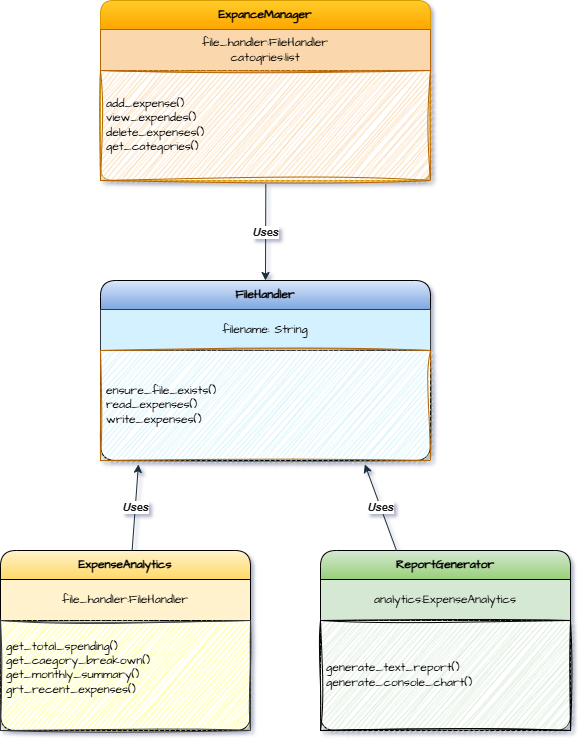

The diagram above was exported from draw.io. Its source (the exported page's mxGraphModel, read from the mxfile embedded in the PNG):
<mxGraphModel dx="1042" dy="562" grid="1" gridSize="10" guides="1" tooltips="1" connect="1" arrows="1" fold="1" page="1" pageScale="1" pageWidth="827" pageHeight="1169" background="light-dark(#FFFFFF,#121212)" math="0" shadow="1">
  <root>
    <mxCell id="0" />
    <mxCell id="1" parent="0" />
    <mxCell id="LJrruG6H5hg3IR1a4hFr-40" parent="1" style="swimlane;fontStyle=1;align=center;verticalAlign=middle;childLayout=stackLayout;horizontal=1;startSize=29;horizontalStack=0;resizeParent=1;resizeParentMax=0;resizeLast=0;collapsible=0;marginBottom=0;html=1;whiteSpace=wrap;hachureGap=4;fontFamily=Architects Daughter;fontSource=https%3A%2F%2Ffonts.googleapis.com%2Fcss%3Ffamily%3DArchitects%2BDaughter;labelBackgroundColor=none;swimlaneFillColor=default;rounded=1;fillColor=#ffcd28;strokeColor=#d79b00;gradientColor=#ffa500;" value="ExpanceManager" vertex="1">
      <mxGeometry height="180" width="330" x="220" y="450" as="geometry" />
    </mxCell>
    <mxCell id="LJrruG6H5hg3IR1a4hFr-41" parent="LJrruG6H5hg3IR1a4hFr-40" style="text;html=1;align=center;verticalAlign=middle;spacingLeft=4;spacingRight=4;overflow=hidden;rotatable=0;points=[[0,0.5],[1,0.5]];portConstraint=eastwest;whiteSpace=wrap;fontFamily=Architects Daughter;fontSource=https%3A%2F%2Ffonts.googleapis.com%2Fcss%3Ffamily%3DArchitects%2BDaughter;labelBackgroundColor=none;rounded=0;strokeColor=#b46504;fillColor=#fad7ac;" value="file_handler:FileHandler&lt;div&gt;catogries:list&lt;/div&gt;" vertex="1">
      <mxGeometry height="41" width="330" y="29" as="geometry" />
    </mxCell>
    <mxCell id="LJrruG6H5hg3IR1a4hFr-42" parent="LJrruG6H5hg3IR1a4hFr-40" style="text;html=1;align=left;verticalAlign=middle;spacingLeft=4;spacingRight=4;overflow=hidden;rotatable=0;points=[[0,0.5],[1,0.5]];portConstraint=eastwest;whiteSpace=wrap;fontFamily=Architects Daughter;fontSource=https%3A%2F%2Ffonts.googleapis.com%2Fcss%3Ffamily%3DArchitects%2BDaughter;labelBackgroundColor=none;rounded=0;strokeColor=#b46504;fillColor=#fad7ac;sketch=1;curveFitting=1;jiggle=2;" value="add_expense()&lt;div&gt;view_expendes()&lt;/div&gt;&lt;div&gt;delete_expenses()&lt;/div&gt;&lt;div&gt;get_categories()&lt;/div&gt;" vertex="1">
      <mxGeometry height="110" width="330" y="70" as="geometry" />
    </mxCell>
    <mxCell id="sV_Kar0Q5u9b6XhAcmlC-1" parent="1" style="swimlane;fontStyle=1;align=center;verticalAlign=middle;childLayout=stackLayout;horizontal=1;startSize=29;horizontalStack=0;resizeParent=1;resizeParentMax=0;resizeLast=0;collapsible=0;marginBottom=0;html=1;whiteSpace=wrap;hachureGap=4;fontFamily=Architects Daughter;fontSource=https%3A%2F%2Ffonts.googleapis.com%2Fcss%3Ffamily%3DArchitects%2BDaughter;labelBackgroundColor=none;swimlaneFillColor=default;rounded=1;fillColor=#dae8fc;strokeColor=#000000;gradientColor=#7ea6e0;arcSize=18;" value="FileHandler" vertex="1">
      <mxGeometry height="180" width="330" x="220" y="730" as="geometry" />
    </mxCell>
    <mxCell id="sV_Kar0Q5u9b6XhAcmlC-2" parent="sV_Kar0Q5u9b6XhAcmlC-1" style="text;html=1;align=center;verticalAlign=middle;spacingLeft=4;spacingRight=4;overflow=hidden;rotatable=0;points=[[0,0.5],[1,0.5]];portConstraint=eastwest;whiteSpace=wrap;fontFamily=Architects Daughter;fontSource=https%3A%2F%2Ffonts.googleapis.com%2Fcss%3Ffamily%3DArchitects%2BDaughter;labelBackgroundColor=none;rounded=0;strokeColor=#36393d;fillColor=#D4F1FF;" value="filename: String" vertex="1">
      <mxGeometry height="41" width="330" y="29" as="geometry" />
    </mxCell>
    <mxCell id="sV_Kar0Q5u9b6XhAcmlC-3" parent="sV_Kar0Q5u9b6XhAcmlC-1" style="text;html=1;align=left;verticalAlign=middle;spacingLeft=4;spacingRight=4;overflow=hidden;rotatable=0;points=[[0,0.5],[1,0.5]];portConstraint=eastwest;whiteSpace=wrap;fontFamily=Architects Daughter;fontSource=https%3A%2F%2Ffonts.googleapis.com%2Fcss%3Ffamily%3DArchitects%2BDaughter;labelBackgroundColor=none;rounded=0;strokeColor=#b46504;fillColor=#D0F2FA;sketch=1;curveFitting=1;jiggle=2;" value="ensure_file_exists()&lt;div&gt;read_expenses()&lt;/div&gt;&lt;div&gt;write_expenses()&lt;/div&gt;" vertex="1">
      <mxGeometry height="110" width="330" y="70" as="geometry" />
    </mxCell>
    <mxCell id="sV_Kar0Q5u9b6XhAcmlC-5" parent="1" style="swimlane;fontStyle=1;align=center;verticalAlign=middle;childLayout=stackLayout;horizontal=1;startSize=29;horizontalStack=0;resizeParent=1;resizeParentMax=0;resizeLast=0;collapsible=0;marginBottom=0;html=1;whiteSpace=wrap;hachureGap=4;fontFamily=Architects Daughter;fontSource=https%3A%2F%2Ffonts.googleapis.com%2Fcss%3Ffamily%3DArchitects%2BDaughter;labelBackgroundColor=none;swimlaneFillColor=default;rounded=1;fillColor=#fff2cc;strokeColor=#000000;gradientColor=#ffd966;arcSize=18;" value="ExpenseAnalytics" vertex="1">
      <mxGeometry height="180" width="250" x="120" y="1000" as="geometry" />
    </mxCell>
    <mxCell id="sV_Kar0Q5u9b6XhAcmlC-6" parent="sV_Kar0Q5u9b6XhAcmlC-5" style="text;html=1;align=center;verticalAlign=middle;spacingLeft=4;spacingRight=4;overflow=hidden;rotatable=0;points=[[0,0.5],[1,0.5]];portConstraint=eastwest;whiteSpace=wrap;fontFamily=Architects Daughter;fontSource=https%3A%2F%2Ffonts.googleapis.com%2Fcss%3Ffamily%3DArchitects%2BDaughter;labelBackgroundColor=none;rounded=0;strokeColor=#000000;fillColor=#fff2cc;" value="file_handler:FileHandler" vertex="1">
      <mxGeometry height="41" width="250" y="29" as="geometry" />
    </mxCell>
    <mxCell id="sV_Kar0Q5u9b6XhAcmlC-7" parent="sV_Kar0Q5u9b6XhAcmlC-5" style="text;html=1;align=left;verticalAlign=middle;spacingLeft=4;spacingRight=4;overflow=hidden;rotatable=0;points=[[0,0.5],[1,0.5]];portConstraint=eastwest;whiteSpace=wrap;fontFamily=Architects Daughter;fontSource=https%3A%2F%2Ffonts.googleapis.com%2Fcss%3Ffamily%3DArchitects%2BDaughter;labelBackgroundColor=none;rounded=0;strokeColor=#36393d;fillColor=#ffff88;sketch=1;curveFitting=1;jiggle=2;" value="get_total_spending()&lt;div&gt;get_caegory_breakown()&lt;/div&gt;&lt;div&gt;&lt;span style=&quot;background-color: transparent; color: light-dark(rgb(0, 0, 0), rgb(255, 255, 255));&quot;&gt;get_monthly_summary()&lt;/span&gt;&lt;/div&gt;&lt;div&gt;&lt;span style=&quot;background-color: transparent; color: light-dark(rgb(0, 0, 0), rgb(255, 255, 255));&quot;&gt;grt_recent_expenses()&lt;/span&gt;&lt;/div&gt;&lt;div&gt;&lt;br&gt;&lt;/div&gt;" vertex="1">
      <mxGeometry height="110" width="250" y="70" as="geometry" />
    </mxCell>
    <mxCell id="sV_Kar0Q5u9b6XhAcmlC-8" edge="1" parent="1" source="LJrruG6H5hg3IR1a4hFr-42" style="endArrow=classic;rounded=0;strokeColor=#182E3E;fontColor=#1A1A1A;exitX=0.501;exitY=1.035;exitDx=0;exitDy=0;exitPerimeter=0;entryX=0.5;entryY=0;entryDx=0;entryDy=0;fontStyle=3;html=1;labelBackgroundColor=default;" target="sV_Kar0Q5u9b6XhAcmlC-1" value="Uses">
      <mxGeometry relative="1" as="geometry">
        <mxPoint x="370" y="890" as="sourcePoint" />
        <mxPoint x="470" y="890" as="targetPoint" />
      </mxGeometry>
    </mxCell>
    <mxCell id="sV_Kar0Q5u9b6XhAcmlC-10" edge="1" parent="1" source="sV_Kar0Q5u9b6XhAcmlC-5" style="endArrow=classic;rounded=0;strokeColor=#182E3E;fontColor=#1A1A1A;entryX=0.115;entryY=1.035;entryDx=0;entryDy=0;fontStyle=3;html=1;labelBackgroundColor=default;entryPerimeter=0;" target="sV_Kar0Q5u9b6XhAcmlC-3" value="Uses">
      <mxGeometry relative="1" as="geometry">
        <mxPoint x="395" y="644" as="sourcePoint" />
        <mxPoint x="395" y="740" as="targetPoint" />
      </mxGeometry>
    </mxCell>
    <mxCell id="sV_Kar0Q5u9b6XhAcmlC-11" parent="1" style="swimlane;fontStyle=1;align=center;verticalAlign=middle;childLayout=stackLayout;horizontal=1;startSize=29;horizontalStack=0;resizeParent=1;resizeParentMax=0;resizeLast=0;collapsible=0;marginBottom=0;html=1;whiteSpace=wrap;hachureGap=4;fontFamily=Architects Daughter;fontSource=https%3A%2F%2Ffonts.googleapis.com%2Fcss%3Ffamily%3DArchitects%2BDaughter;labelBackgroundColor=none;swimlaneFillColor=default;rounded=1;fillColor=#d5e8d4;strokeColor=#000000;gradientColor=#97d077;arcSize=18;" value="ReportGenerator" vertex="1">
      <mxGeometry height="180" width="250" x="440" y="1000" as="geometry" />
    </mxCell>
    <mxCell id="sV_Kar0Q5u9b6XhAcmlC-12" parent="sV_Kar0Q5u9b6XhAcmlC-11" style="text;html=1;align=center;verticalAlign=middle;spacingLeft=4;spacingRight=4;overflow=hidden;rotatable=0;points=[[0,0.5],[1,0.5]];portConstraint=eastwest;whiteSpace=wrap;fontFamily=Architects Daughter;fontSource=https%3A%2F%2Ffonts.googleapis.com%2Fcss%3Ffamily%3DArchitects%2BDaughter;labelBackgroundColor=none;rounded=0;strokeColor=#000000;fillColor=#d5e8d4;" value="analytics:ExpenseAnalytics" vertex="1">
      <mxGeometry height="41" width="250" y="29" as="geometry" />
    </mxCell>
    <mxCell id="sV_Kar0Q5u9b6XhAcmlC-13" parent="sV_Kar0Q5u9b6XhAcmlC-11" style="text;html=1;align=left;verticalAlign=middle;spacingLeft=4;spacingRight=4;overflow=hidden;rotatable=0;points=[[0,0.5],[1,0.5]];portConstraint=eastwest;whiteSpace=wrap;fontFamily=Architects Daughter;fontSource=https%3A%2F%2Ffonts.googleapis.com%2Fcss%3Ffamily%3DArchitects%2BDaughter;labelBackgroundColor=none;rounded=0;strokeColor=#000000;fillColor=#d5e8d4;sketch=1;curveFitting=1;jiggle=2;" value="generate_text_report()&lt;div&gt;generate_console_chart()&lt;/div&gt;" vertex="1">
      <mxGeometry height="110" width="250" y="70" as="geometry" />
    </mxCell>
    <mxCell id="sV_Kar0Q5u9b6XhAcmlC-14" edge="1" parent="1" source="sV_Kar0Q5u9b6XhAcmlC-11" style="endArrow=classic;rounded=0;strokeColor=#182E3E;fontColor=#1A1A1A;entryX=0.801;entryY=1.035;entryDx=0;entryDy=0;fontStyle=3;html=1;labelBackgroundColor=default;entryPerimeter=0;exitX=0.304;exitY=0.001;exitDx=0;exitDy=0;exitPerimeter=0;" target="sV_Kar0Q5u9b6XhAcmlC-3" value="Uses">
      <mxGeometry relative="1" as="geometry">
        <mxPoint x="242" y="1010" as="sourcePoint" />
        <mxPoint x="268" y="924" as="targetPoint" />
      </mxGeometry>
    </mxCell>
  </root>
</mxGraphModel>